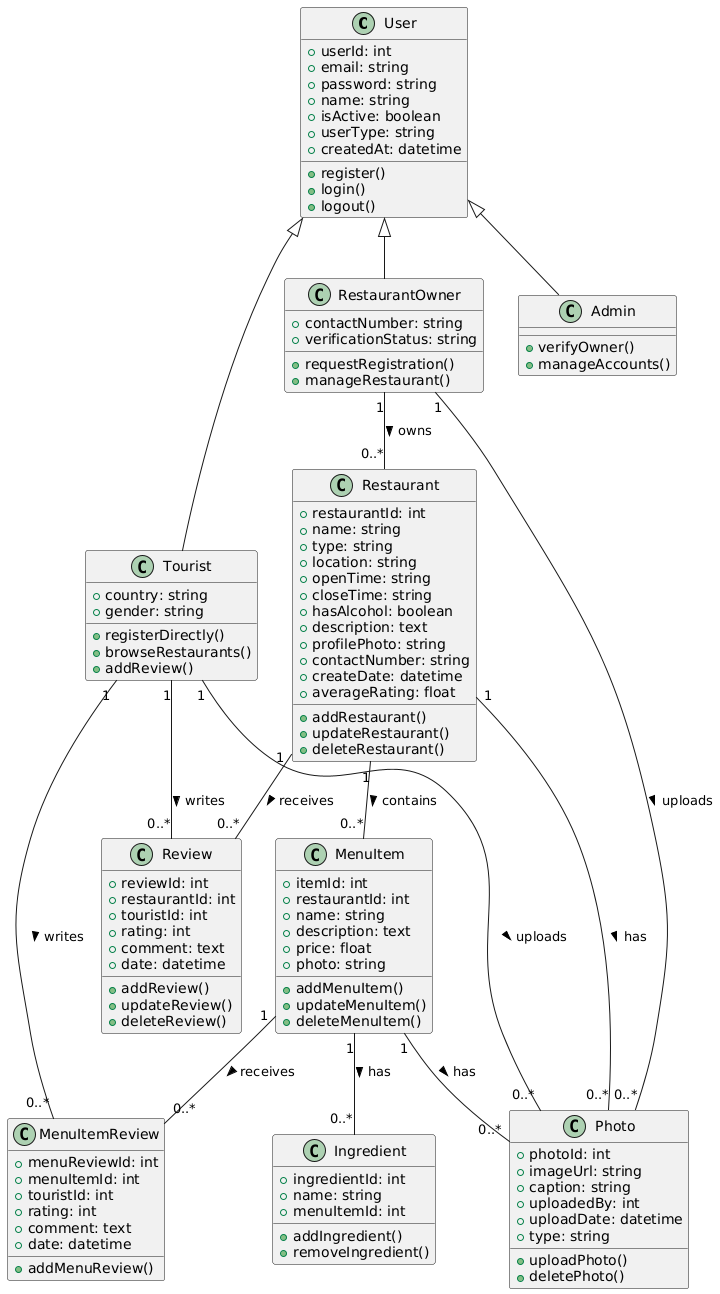

The diagram above was rendered by PlantUML. Its source (embedded in the PNG):
@startuml
' === Base Class ===
class User {
  +userId: int
  +email: string
  +password: string
  +name: string
  +isActive: boolean
  +userType: string
  +createdAt: datetime
  +register()
  +login()
  +logout()
}

' === Inherited Classes ===
class RestaurantOwner {
  +contactNumber: string
  +verificationStatus: string
  +requestRegistration()
  +manageRestaurant()
}

class Tourist {
  +country: string
  +gender: string
  +registerDirectly()
  +browseRestaurants()
  +addReview()
}

class Admin {
  +verifyOwner()
  +manageAccounts()
}

' === Main Business Entities ===
class Restaurant {
  +restaurantId: int
  +name: string
  +type: string
  +location: string
  +openTime: string
  +closeTime: string
  +hasAlcohol: boolean
  +description: text
  +profilePhoto: string
  +contactNumber: string
  +createDate: datetime
  +averageRating: float
  +addRestaurant()
  +updateRestaurant()
  +deleteRestaurant()
}

class MenuItem {
  +itemId: int
  +restaurantId: int
  +name: string
  +description: text
  +price: float
  +photo: string
  +addMenuItem()
  +updateMenuItem()
  +deleteMenuItem()
}

class Ingredient {
  +ingredientId: int
  +name: string
  +menuItemId: int
  +addIngredient()
  +removeIngredient()
}

class Review {
  +reviewId: int
  +restaurantId: int
  +touristId: int
  +rating: int
  +comment: text
  +date: datetime
  +addReview()
  +updateReview()
  +deleteReview()
}

class MenuItemReview {
  +menuReviewId: int
  +menuItemId: int
  +touristId: int
  +rating: int
  +comment: text
  +date: datetime
  +addMenuReview()
}

class Photo {
  +photoId: int
  +imageUrl: string
  +caption: string
  +uploadedBy: int
  +uploadDate: datetime
  +type: string
  +uploadPhoto()
  +deletePhoto()
}

' === Inheritance ===
User <|-- RestaurantOwner
User <|-- Tourist
User <|-- Admin

' === Associations ===
RestaurantOwner "1" -- "0..*" Restaurant : owns >
Restaurant "1" -- "0..*" MenuItem : contains >
MenuItem "1" -- "0..*" Ingredient : has >
Restaurant "1" -- "0..*" Review : receives >
MenuItem "1" -- "0..*" MenuItemReview : receives >
Tourist "1" -- "0..*" Review : writes >
Tourist "1" -- "0..*" MenuItemReview : writes >
Tourist "1" -- "0..*" Photo : uploads >
RestaurantOwner "1" -- "0..*" Photo : uploads >
Restaurant "1" -- "0..*" Photo : has >
MenuItem "1" -- "0..*" Photo : has >
@enduml